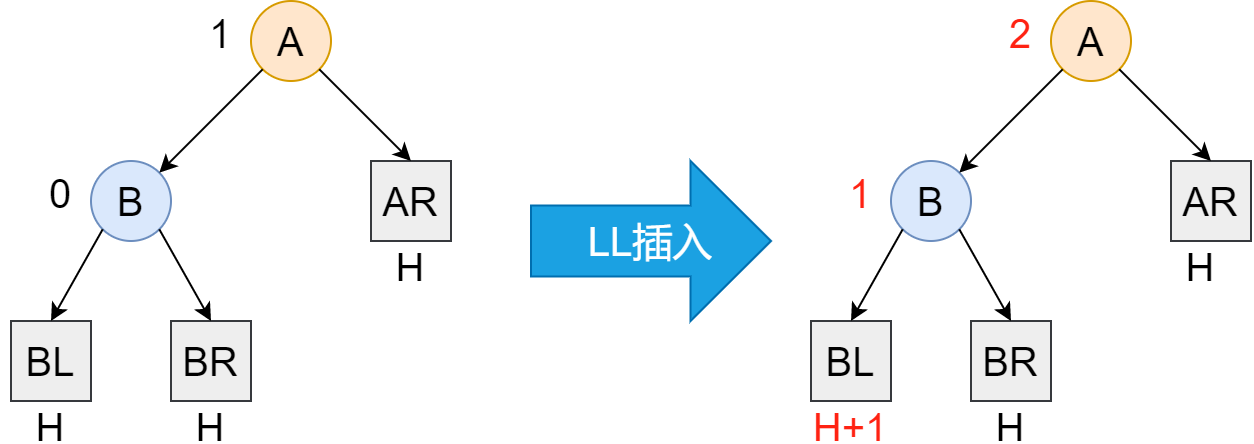

The diagram above was exported from draw.io. Its source (the exported page's mxGraphModel, read from the mxfile embedded in the PNG):
<mxGraphModel dx="716" dy="442" grid="1" gridSize="10" guides="1" tooltips="1" connect="1" arrows="1" fold="1" page="1" pageScale="1" pageWidth="827" pageHeight="1169" math="0" shadow="0">
  <root>
    <mxCell id="0" />
    <mxCell id="1" parent="0" />
    <mxCell id="QxCEkqs-5vy_bPvNBIya-1" value="&lt;font style=&quot;font-size: 20px;&quot;&gt;A&lt;/font&gt;" style="ellipse;whiteSpace=wrap;html=1;aspect=fixed;fillColor=#ffe6cc;strokeColor=#d79b00;" vertex="1" parent="1">
      <mxGeometry x="200" y="600" width="40" height="40" as="geometry" />
    </mxCell>
    <mxCell id="QxCEkqs-5vy_bPvNBIya-2" value="&lt;font style=&quot;font-size: 20px;&quot;&gt;B&lt;/font&gt;" style="ellipse;whiteSpace=wrap;html=1;aspect=fixed;fillColor=#dae8fc;strokeColor=#6c8ebf;" vertex="1" parent="1">
      <mxGeometry x="120" y="680" width="40" height="40" as="geometry" />
    </mxCell>
    <mxCell id="QxCEkqs-5vy_bPvNBIya-15" value="AR" style="whiteSpace=wrap;html=1;aspect=fixed;fontSize=20;fillColor=#eeeeee;strokeColor=#36393d;" vertex="1" parent="1">
      <mxGeometry x="260" y="680" width="40" height="40" as="geometry" />
    </mxCell>
    <mxCell id="QxCEkqs-5vy_bPvNBIya-18" value="BL" style="whiteSpace=wrap;html=1;aspect=fixed;fontSize=20;fillColor=#eeeeee;strokeColor=#36393d;" vertex="1" parent="1">
      <mxGeometry x="80" y="760" width="40" height="40" as="geometry" />
    </mxCell>
    <mxCell id="QxCEkqs-5vy_bPvNBIya-19" value="BR" style="whiteSpace=wrap;html=1;aspect=fixed;fontSize=20;fillColor=#eeeeee;strokeColor=#36393d;" vertex="1" parent="1">
      <mxGeometry x="160" y="760" width="40" height="40" as="geometry" />
    </mxCell>
    <mxCell id="QxCEkqs-5vy_bPvNBIya-20" value="H" style="text;strokeColor=none;fillColor=none;align=center;verticalAlign=middle;spacingLeft=4;spacingRight=4;overflow=hidden;points=[[0,0.5],[1,0.5]];portConstraint=eastwest;rotatable=0;fontSize=20;fontColor=#000000;" vertex="1" parent="1">
      <mxGeometry x="75" y="800" width="50" height="20" as="geometry" />
    </mxCell>
    <mxCell id="QxCEkqs-5vy_bPvNBIya-21" value="H" style="text;strokeColor=none;fillColor=none;align=center;verticalAlign=middle;spacingLeft=4;spacingRight=4;overflow=hidden;points=[[0,0.5],[1,0.5]];portConstraint=eastwest;rotatable=0;fontSize=20;fontColor=#000000;" vertex="1" parent="1">
      <mxGeometry x="155" y="800" width="50" height="20" as="geometry" />
    </mxCell>
    <mxCell id="QxCEkqs-5vy_bPvNBIya-22" value="" style="endArrow=classic;html=1;rounded=0;fontSize=20;fontColor=#000000;exitX=0;exitY=1;exitDx=0;exitDy=0;entryX=1;entryY=0;entryDx=0;entryDy=0;" edge="1" parent="1" source="QxCEkqs-5vy_bPvNBIya-1" target="QxCEkqs-5vy_bPvNBIya-2">
      <mxGeometry width="50" height="50" relative="1" as="geometry">
        <mxPoint x="390" y="830" as="sourcePoint" />
        <mxPoint x="440" y="780" as="targetPoint" />
      </mxGeometry>
    </mxCell>
    <mxCell id="QxCEkqs-5vy_bPvNBIya-23" value="" style="endArrow=classic;html=1;rounded=0;fontSize=20;fontColor=#000000;exitX=1;exitY=1;exitDx=0;exitDy=0;entryX=0.5;entryY=0;entryDx=0;entryDy=0;" edge="1" parent="1" source="QxCEkqs-5vy_bPvNBIya-1" target="QxCEkqs-5vy_bPvNBIya-15">
      <mxGeometry width="50" height="50" relative="1" as="geometry">
        <mxPoint x="390" y="830" as="sourcePoint" />
        <mxPoint x="440" y="780" as="targetPoint" />
      </mxGeometry>
    </mxCell>
    <mxCell id="QxCEkqs-5vy_bPvNBIya-24" value="" style="endArrow=classic;html=1;rounded=0;fontSize=20;fontColor=#000000;exitX=1;exitY=1;exitDx=0;exitDy=0;entryX=0.5;entryY=0;entryDx=0;entryDy=0;" edge="1" parent="1" source="QxCEkqs-5vy_bPvNBIya-2" target="QxCEkqs-5vy_bPvNBIya-19">
      <mxGeometry width="50" height="50" relative="1" as="geometry">
        <mxPoint x="390" y="830" as="sourcePoint" />
        <mxPoint x="440" y="780" as="targetPoint" />
      </mxGeometry>
    </mxCell>
    <mxCell id="QxCEkqs-5vy_bPvNBIya-25" value="" style="endArrow=classic;html=1;rounded=0;fontSize=20;fontColor=#000000;exitX=0;exitY=1;exitDx=0;exitDy=0;entryX=0.5;entryY=0;entryDx=0;entryDy=0;" edge="1" parent="1" source="QxCEkqs-5vy_bPvNBIya-2" target="QxCEkqs-5vy_bPvNBIya-18">
      <mxGeometry width="50" height="50" relative="1" as="geometry">
        <mxPoint x="390" y="830" as="sourcePoint" />
        <mxPoint x="440" y="780" as="targetPoint" />
      </mxGeometry>
    </mxCell>
    <mxCell id="QxCEkqs-5vy_bPvNBIya-26" value="H" style="text;strokeColor=none;fillColor=none;align=center;verticalAlign=middle;spacingLeft=4;spacingRight=4;overflow=hidden;points=[[0,0.5],[1,0.5]];portConstraint=eastwest;rotatable=0;fontSize=20;fontColor=#000000;" vertex="1" parent="1">
      <mxGeometry x="255" y="720" width="50" height="20" as="geometry" />
    </mxCell>
    <mxCell id="QxCEkqs-5vy_bPvNBIya-27" value="0" style="text;strokeColor=none;fillColor=none;align=center;verticalAlign=middle;spacingLeft=4;spacingRight=4;overflow=hidden;points=[[0,0.5],[1,0.5]];portConstraint=eastwest;rotatable=0;fontSize=20;fontColor=#000000;" vertex="1" parent="1">
      <mxGeometry x="80" y="680" width="50" height="30" as="geometry" />
    </mxCell>
    <mxCell id="QxCEkqs-5vy_bPvNBIya-28" value="1" style="text;strokeColor=none;fillColor=none;align=center;verticalAlign=middle;spacingLeft=4;spacingRight=4;overflow=hidden;points=[[0,0.5],[1,0.5]];portConstraint=eastwest;rotatable=0;fontSize=20;fontColor=#000000;" vertex="1" parent="1">
      <mxGeometry x="160" y="600" width="50" height="30" as="geometry" />
    </mxCell>
    <mxCell id="QxCEkqs-5vy_bPvNBIya-30" value="LL插入" style="shape=singleArrow;whiteSpace=wrap;html=1;fontSize=20;arrowWidth=0.4441171085133192;arrowSize=0.33578395469515904;fillColor=#1ba1e2;strokeColor=#006EAF;fontColor=#ffffff;" vertex="1" parent="1">
      <mxGeometry x="340" y="680" width="120" height="80" as="geometry" />
    </mxCell>
    <mxCell id="QxCEkqs-5vy_bPvNBIya-31" value="&lt;font style=&quot;font-size: 20px;&quot;&gt;A&lt;/font&gt;" style="ellipse;whiteSpace=wrap;html=1;aspect=fixed;fillColor=#ffe6cc;strokeColor=#d79b00;" vertex="1" parent="1">
      <mxGeometry x="600" y="600" width="40" height="40" as="geometry" />
    </mxCell>
    <mxCell id="QxCEkqs-5vy_bPvNBIya-32" value="&lt;font style=&quot;font-size: 20px;&quot;&gt;B&lt;/font&gt;" style="ellipse;whiteSpace=wrap;html=1;aspect=fixed;fillColor=#dae8fc;strokeColor=#6c8ebf;" vertex="1" parent="1">
      <mxGeometry x="520" y="680" width="40" height="40" as="geometry" />
    </mxCell>
    <mxCell id="QxCEkqs-5vy_bPvNBIya-33" value="AR" style="whiteSpace=wrap;html=1;aspect=fixed;fontSize=20;fillColor=#eeeeee;strokeColor=#36393d;" vertex="1" parent="1">
      <mxGeometry x="660" y="680" width="40" height="40" as="geometry" />
    </mxCell>
    <mxCell id="QxCEkqs-5vy_bPvNBIya-34" value="BL" style="whiteSpace=wrap;html=1;aspect=fixed;fontSize=20;fillColor=#eeeeee;strokeColor=#36393d;" vertex="1" parent="1">
      <mxGeometry x="480" y="760" width="40" height="40" as="geometry" />
    </mxCell>
    <mxCell id="QxCEkqs-5vy_bPvNBIya-35" value="BR" style="whiteSpace=wrap;html=1;aspect=fixed;fontSize=20;fillColor=#eeeeee;strokeColor=#36393d;" vertex="1" parent="1">
      <mxGeometry x="560" y="760" width="40" height="40" as="geometry" />
    </mxCell>
    <mxCell id="QxCEkqs-5vy_bPvNBIya-36" value="H+1" style="text;strokeColor=none;fillColor=none;align=center;verticalAlign=middle;spacingLeft=4;spacingRight=4;overflow=hidden;points=[[0,0.5],[1,0.5]];portConstraint=eastwest;rotatable=0;fontSize=20;fontColor=#FF2212;" vertex="1" parent="1">
      <mxGeometry x="475" y="800" width="50" height="20" as="geometry" />
    </mxCell>
    <mxCell id="QxCEkqs-5vy_bPvNBIya-37" value="H" style="text;strokeColor=none;fillColor=none;align=center;verticalAlign=middle;spacingLeft=4;spacingRight=4;overflow=hidden;points=[[0,0.5],[1,0.5]];portConstraint=eastwest;rotatable=0;fontSize=20;fontColor=#000000;" vertex="1" parent="1">
      <mxGeometry x="555" y="800" width="50" height="20" as="geometry" />
    </mxCell>
    <mxCell id="QxCEkqs-5vy_bPvNBIya-38" value="" style="endArrow=classic;html=1;rounded=0;fontSize=20;fontColor=#000000;exitX=0;exitY=1;exitDx=0;exitDy=0;entryX=1;entryY=0;entryDx=0;entryDy=0;" edge="1" parent="1" source="QxCEkqs-5vy_bPvNBIya-31" target="QxCEkqs-5vy_bPvNBIya-32">
      <mxGeometry width="50" height="50" relative="1" as="geometry">
        <mxPoint x="785" y="830" as="sourcePoint" />
        <mxPoint x="835" y="780" as="targetPoint" />
      </mxGeometry>
    </mxCell>
    <mxCell id="QxCEkqs-5vy_bPvNBIya-39" value="" style="endArrow=classic;html=1;rounded=0;fontSize=20;fontColor=#000000;exitX=1;exitY=1;exitDx=0;exitDy=0;entryX=0.5;entryY=0;entryDx=0;entryDy=0;" edge="1" parent="1" source="QxCEkqs-5vy_bPvNBIya-31" target="QxCEkqs-5vy_bPvNBIya-33">
      <mxGeometry width="50" height="50" relative="1" as="geometry">
        <mxPoint x="785" y="830" as="sourcePoint" />
        <mxPoint x="835" y="780" as="targetPoint" />
      </mxGeometry>
    </mxCell>
    <mxCell id="QxCEkqs-5vy_bPvNBIya-40" value="" style="endArrow=classic;html=1;rounded=0;fontSize=20;fontColor=#000000;exitX=1;exitY=1;exitDx=0;exitDy=0;entryX=0.5;entryY=0;entryDx=0;entryDy=0;" edge="1" parent="1" source="QxCEkqs-5vy_bPvNBIya-32" target="QxCEkqs-5vy_bPvNBIya-35">
      <mxGeometry width="50" height="50" relative="1" as="geometry">
        <mxPoint x="785" y="830" as="sourcePoint" />
        <mxPoint x="835" y="780" as="targetPoint" />
      </mxGeometry>
    </mxCell>
    <mxCell id="QxCEkqs-5vy_bPvNBIya-41" value="" style="endArrow=classic;html=1;rounded=0;fontSize=20;fontColor=#000000;exitX=0;exitY=1;exitDx=0;exitDy=0;entryX=0.5;entryY=0;entryDx=0;entryDy=0;" edge="1" parent="1" source="QxCEkqs-5vy_bPvNBIya-32" target="QxCEkqs-5vy_bPvNBIya-34">
      <mxGeometry width="50" height="50" relative="1" as="geometry">
        <mxPoint x="785" y="830" as="sourcePoint" />
        <mxPoint x="835" y="780" as="targetPoint" />
      </mxGeometry>
    </mxCell>
    <mxCell id="QxCEkqs-5vy_bPvNBIya-42" value="H" style="text;strokeColor=none;fillColor=none;align=center;verticalAlign=middle;spacingLeft=4;spacingRight=4;overflow=hidden;points=[[0,0.5],[1,0.5]];portConstraint=eastwest;rotatable=0;fontSize=20;fontColor=#000000;" vertex="1" parent="1">
      <mxGeometry x="650" y="720" width="50" height="20" as="geometry" />
    </mxCell>
    <mxCell id="QxCEkqs-5vy_bPvNBIya-43" value="1" style="text;strokeColor=none;fillColor=none;align=center;verticalAlign=middle;spacingLeft=4;spacingRight=4;overflow=hidden;points=[[0,0.5],[1,0.5]];portConstraint=eastwest;rotatable=0;fontSize=20;fontColor=#FF2212;" vertex="1" parent="1">
      <mxGeometry x="480" y="680" width="50" height="30" as="geometry" />
    </mxCell>
    <mxCell id="QxCEkqs-5vy_bPvNBIya-44" value="2" style="text;strokeColor=none;fillColor=none;align=center;verticalAlign=middle;spacingLeft=4;spacingRight=4;overflow=hidden;points=[[0,0.5],[1,0.5]];portConstraint=eastwest;rotatable=0;fontSize=20;fontColor=#FF2212;" vertex="1" parent="1">
      <mxGeometry x="560" y="600" width="50" height="30" as="geometry" />
    </mxCell>
  </root>
</mxGraphModel>